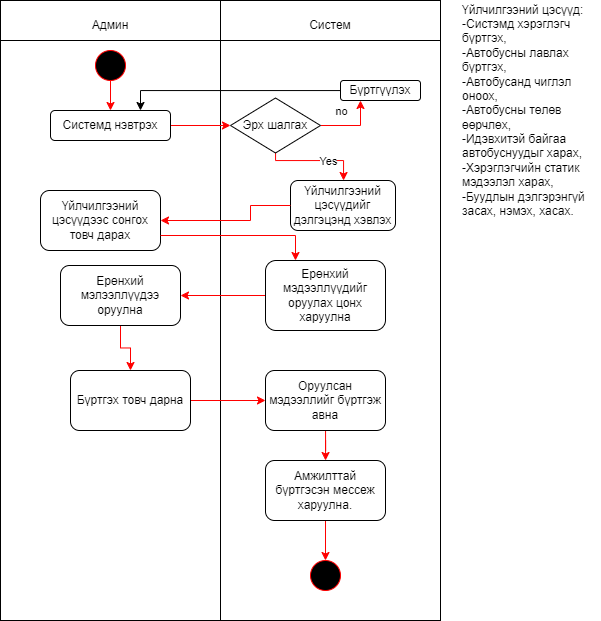

The diagram above was exported from draw.io. Its source (the exported page's mxGraphModel, read from the mxfile embedded in the PNG):
<mxGraphModel dx="1626" dy="911" grid="1" gridSize="10" guides="1" tooltips="1" connect="1" arrows="1" fold="1" page="1" pageScale="1" pageWidth="850" pageHeight="1100" math="0" shadow="0">
  <root>
    <mxCell id="0" />
    <mxCell id="1" parent="0" />
    <mxCell id="cCZyZ38o0wSNFXz16Bas-2" value="" style="shape=internalStorage;whiteSpace=wrap;html=1;backgroundOutline=1;dx=220;dy=40;" vertex="1" parent="1">
      <mxGeometry x="160" y="60" width="440" height="620" as="geometry" />
    </mxCell>
    <mxCell id="cCZyZ38o0wSNFXz16Bas-3" value="Админ" style="text;html=1;strokeColor=none;fillColor=none;align=center;verticalAlign=middle;whiteSpace=wrap;rounded=0;" vertex="1" parent="1">
      <mxGeometry x="240" y="70" width="60" height="30" as="geometry" />
    </mxCell>
    <mxCell id="cCZyZ38o0wSNFXz16Bas-4" value="Систем" style="text;html=1;strokeColor=none;fillColor=none;align=center;verticalAlign=middle;whiteSpace=wrap;rounded=0;" vertex="1" parent="1">
      <mxGeometry x="460" y="70" width="60" height="30" as="geometry" />
    </mxCell>
    <mxCell id="cCZyZ38o0wSNFXz16Bas-8" value="" style="edgeStyle=orthogonalEdgeStyle;rounded=0;orthogonalLoop=1;jettySize=auto;html=1;strokeColor=#FF0000;" edge="1" parent="1" source="cCZyZ38o0wSNFXz16Bas-6" target="cCZyZ38o0wSNFXz16Bas-7">
      <mxGeometry relative="1" as="geometry" />
    </mxCell>
    <mxCell id="cCZyZ38o0wSNFXz16Bas-6" value="" style="ellipse;whiteSpace=wrap;html=1;aspect=fixed;fillColor=#000000;strokeColor=#FF0000;fontColor=#ffffff;" vertex="1" parent="1">
      <mxGeometry x="255" y="110" width="30" height="30" as="geometry" />
    </mxCell>
    <mxCell id="cCZyZ38o0wSNFXz16Bas-10" value="" style="edgeStyle=orthogonalEdgeStyle;rounded=0;orthogonalLoop=1;jettySize=auto;html=1;strokeColor=#FF0000;" edge="1" parent="1" source="cCZyZ38o0wSNFXz16Bas-7" target="cCZyZ38o0wSNFXz16Bas-9">
      <mxGeometry relative="1" as="geometry" />
    </mxCell>
    <mxCell id="cCZyZ38o0wSNFXz16Bas-7" value="Системд нэвтрэх" style="rounded=1;whiteSpace=wrap;html=1;strokeColor=#000000;fillColor=#FFFFFF;" vertex="1" parent="1">
      <mxGeometry x="210" y="170" width="120" height="30" as="geometry" />
    </mxCell>
    <mxCell id="cCZyZ38o0wSNFXz16Bas-12" value="" style="edgeStyle=orthogonalEdgeStyle;rounded=0;orthogonalLoop=1;jettySize=auto;html=1;strokeColor=#FF0000;entryX=0.25;entryY=1;entryDx=0;entryDy=0;" edge="1" parent="1" source="cCZyZ38o0wSNFXz16Bas-9" target="cCZyZ38o0wSNFXz16Bas-11">
      <mxGeometry relative="1" as="geometry">
        <Array as="points">
          <mxPoint x="520" y="185" />
        </Array>
      </mxGeometry>
    </mxCell>
    <mxCell id="cCZyZ38o0wSNFXz16Bas-14" value="no" style="edgeLabel;html=1;align=center;verticalAlign=middle;resizable=0;points=[];" vertex="1" connectable="0" parent="cCZyZ38o0wSNFXz16Bas-12">
      <mxGeometry x="0.0215" y="1" relative="1" as="geometry">
        <mxPoint x="-13" y="-14" as="offset" />
      </mxGeometry>
    </mxCell>
    <mxCell id="cCZyZ38o0wSNFXz16Bas-17" value="" style="edgeStyle=orthogonalEdgeStyle;rounded=0;orthogonalLoop=1;jettySize=auto;html=1;strokeColor=#FF0000;" edge="1" parent="1" source="cCZyZ38o0wSNFXz16Bas-9" target="cCZyZ38o0wSNFXz16Bas-15">
      <mxGeometry relative="1" as="geometry">
        <Array as="points">
          <mxPoint x="435" y="220" />
          <mxPoint x="503" y="220" />
        </Array>
      </mxGeometry>
    </mxCell>
    <mxCell id="cCZyZ38o0wSNFXz16Bas-19" value="Yes" style="edgeLabel;html=1;align=center;verticalAlign=middle;resizable=0;points=[];" vertex="1" connectable="0" parent="cCZyZ38o0wSNFXz16Bas-17">
      <mxGeometry x="0.2605" relative="1" as="geometry">
        <mxPoint as="offset" />
      </mxGeometry>
    </mxCell>
    <mxCell id="cCZyZ38o0wSNFXz16Bas-9" value="Эрх шалгах" style="rhombus;whiteSpace=wrap;html=1;strokeColor=#000000;fillColor=#FFFFFF;" vertex="1" parent="1">
      <mxGeometry x="390" y="157.5" width="90" height="55" as="geometry" />
    </mxCell>
    <mxCell id="cCZyZ38o0wSNFXz16Bas-13" value="" style="edgeStyle=orthogonalEdgeStyle;rounded=0;orthogonalLoop=1;jettySize=auto;html=1;strokeColor=#000000;entryX=0.75;entryY=0;entryDx=0;entryDy=0;" edge="1" parent="1" source="cCZyZ38o0wSNFXz16Bas-11" target="cCZyZ38o0wSNFXz16Bas-7">
      <mxGeometry relative="1" as="geometry" />
    </mxCell>
    <mxCell id="cCZyZ38o0wSNFXz16Bas-11" value="Бүртгүүлэх" style="rounded=1;whiteSpace=wrap;html=1;strokeColor=#000000;fillColor=#FFFFFF;" vertex="1" parent="1">
      <mxGeometry x="500" y="140" width="80" height="20" as="geometry" />
    </mxCell>
    <mxCell id="cCZyZ38o0wSNFXz16Bas-15" value="Үйлчилгээний цэсүүдийг дэлгэцэнд хэвлэх" style="rounded=1;whiteSpace=wrap;html=1;strokeColor=#000000;fillColor=#FFFFFF;" vertex="1" parent="1">
      <mxGeometry x="450" y="240" width="105" height="50" as="geometry" />
    </mxCell>
    <mxCell id="cCZyZ38o0wSNFXz16Bas-16" value="Үйлчилгээний цэсүүд:&lt;br&gt;-Систэмд хэрэглэгч бүртгэх,&lt;br&gt;-Автобусны лавлах бүртгэх,&lt;br&gt;-Автобусанд чиглэл оноох,&lt;br&gt;-Автобусны төлөв өөрчлөх,&lt;br&gt;-Идэвхитэй байгаа автобуснуудыг харах,&lt;br&gt;-Хэрэглэгчийн статик мэдээлэл харах,&lt;br&gt;-Буудлын дэлгэрэнгүй засах, нэмэх, хасах." style="text;html=1;strokeColor=none;fillColor=none;align=left;verticalAlign=middle;whiteSpace=wrap;rounded=0;" vertex="1" parent="1">
      <mxGeometry x="620" y="110" width="140" height="120" as="geometry" />
    </mxCell>
    <mxCell id="cCZyZ38o0wSNFXz16Bas-20" value="Үйлчилгээний цэсүүдээс сонгох товч дарах" style="rounded=1;whiteSpace=wrap;html=1;strokeColor=#000000;fillColor=#FFFFFF;" vertex="1" parent="1">
      <mxGeometry x="200" y="250" width="120" height="60" as="geometry" />
    </mxCell>
    <mxCell id="cCZyZ38o0wSNFXz16Bas-21" value="" style="endArrow=classic;html=1;rounded=0;strokeColor=#FF0000;exitX=0;exitY=0.5;exitDx=0;exitDy=0;entryX=1;entryY=0.5;entryDx=0;entryDy=0;" edge="1" parent="1" source="cCZyZ38o0wSNFXz16Bas-15" target="cCZyZ38o0wSNFXz16Bas-20">
      <mxGeometry width="50" height="50" relative="1" as="geometry">
        <mxPoint x="380" y="280" as="sourcePoint" />
        <mxPoint x="430" y="230" as="targetPoint" />
        <Array as="points">
          <mxPoint x="410" y="265" />
          <mxPoint x="410" y="280" />
        </Array>
      </mxGeometry>
    </mxCell>
    <mxCell id="cCZyZ38o0wSNFXz16Bas-26" value="" style="edgeStyle=orthogonalEdgeStyle;rounded=0;orthogonalLoop=1;jettySize=auto;html=1;strokeColor=#FF0000;" edge="1" parent="1" source="cCZyZ38o0wSNFXz16Bas-23" target="cCZyZ38o0wSNFXz16Bas-25">
      <mxGeometry relative="1" as="geometry" />
    </mxCell>
    <mxCell id="cCZyZ38o0wSNFXz16Bas-23" value="Ерөнхий мэдээллүүдийг оруулах цонх харуулна" style="rounded=1;whiteSpace=wrap;html=1;strokeColor=#000000;fillColor=#FFFFFF;" vertex="1" parent="1">
      <mxGeometry x="425" y="320" width="120" height="70" as="geometry" />
    </mxCell>
    <mxCell id="cCZyZ38o0wSNFXz16Bas-24" value="" style="endArrow=classic;html=1;rounded=0;strokeColor=#FF0000;exitX=1;exitY=0.75;exitDx=0;exitDy=0;entryX=0.25;entryY=0;entryDx=0;entryDy=0;" edge="1" parent="1" source="cCZyZ38o0wSNFXz16Bas-20" target="cCZyZ38o0wSNFXz16Bas-23">
      <mxGeometry width="50" height="50" relative="1" as="geometry">
        <mxPoint x="380" y="320" as="sourcePoint" />
        <mxPoint x="430" y="270" as="targetPoint" />
        <Array as="points">
          <mxPoint x="455" y="295" />
        </Array>
      </mxGeometry>
    </mxCell>
    <mxCell id="cCZyZ38o0wSNFXz16Bas-28" value="" style="edgeStyle=orthogonalEdgeStyle;rounded=0;orthogonalLoop=1;jettySize=auto;html=1;strokeColor=#FF0000;" edge="1" parent="1" source="cCZyZ38o0wSNFXz16Bas-25" target="cCZyZ38o0wSNFXz16Bas-27">
      <mxGeometry relative="1" as="geometry" />
    </mxCell>
    <mxCell id="cCZyZ38o0wSNFXz16Bas-25" value="Ерөнхий мэлээллүүдээ оруулна" style="rounded=1;whiteSpace=wrap;html=1;strokeColor=#000000;fillColor=#FFFFFF;" vertex="1" parent="1">
      <mxGeometry x="220" y="325" width="120" height="60" as="geometry" />
    </mxCell>
    <mxCell id="cCZyZ38o0wSNFXz16Bas-30" value="" style="edgeStyle=orthogonalEdgeStyle;rounded=0;orthogonalLoop=1;jettySize=auto;html=1;strokeColor=#FF0000;" edge="1" parent="1" source="cCZyZ38o0wSNFXz16Bas-27" target="cCZyZ38o0wSNFXz16Bas-29">
      <mxGeometry relative="1" as="geometry" />
    </mxCell>
    <mxCell id="cCZyZ38o0wSNFXz16Bas-27" value="Бүртгэх товч дарна" style="rounded=1;whiteSpace=wrap;html=1;strokeColor=#000000;fillColor=#FFFFFF;" vertex="1" parent="1">
      <mxGeometry x="230" y="430" width="120" height="60" as="geometry" />
    </mxCell>
    <mxCell id="cCZyZ38o0wSNFXz16Bas-33" value="" style="edgeStyle=orthogonalEdgeStyle;rounded=0;orthogonalLoop=1;jettySize=auto;html=1;strokeColor=#FF0000;" edge="1" parent="1" source="cCZyZ38o0wSNFXz16Bas-29" target="cCZyZ38o0wSNFXz16Bas-31">
      <mxGeometry relative="1" as="geometry" />
    </mxCell>
    <mxCell id="cCZyZ38o0wSNFXz16Bas-29" value="Оруулсан мэдээллийг бүртгэж авна" style="rounded=1;whiteSpace=wrap;html=1;strokeColor=#000000;fillColor=#FFFFFF;" vertex="1" parent="1">
      <mxGeometry x="425" y="430" width="120" height="60" as="geometry" />
    </mxCell>
    <mxCell id="cCZyZ38o0wSNFXz16Bas-34" value="" style="edgeStyle=orthogonalEdgeStyle;rounded=0;orthogonalLoop=1;jettySize=auto;html=1;strokeColor=#FF0000;" edge="1" parent="1" source="cCZyZ38o0wSNFXz16Bas-31" target="cCZyZ38o0wSNFXz16Bas-32">
      <mxGeometry relative="1" as="geometry" />
    </mxCell>
    <mxCell id="cCZyZ38o0wSNFXz16Bas-31" value="Амжилттай бүртгэсэн мессеж харуулна." style="rounded=1;whiteSpace=wrap;html=1;strokeColor=#000000;fillColor=#FFFFFF;" vertex="1" parent="1">
      <mxGeometry x="425" y="520" width="120" height="60" as="geometry" />
    </mxCell>
    <mxCell id="cCZyZ38o0wSNFXz16Bas-32" value="" style="ellipse;whiteSpace=wrap;html=1;aspect=fixed;fillColor=#000000;strokeColor=#FF0000;fontColor=#ffffff;" vertex="1" parent="1">
      <mxGeometry x="470" y="620" width="30" height="30" as="geometry" />
    </mxCell>
  </root>
</mxGraphModel>